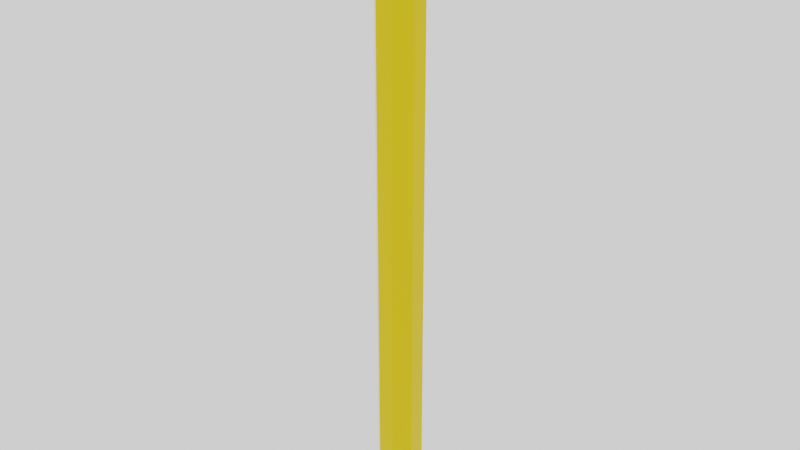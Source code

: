 # Source: Pencil.blend  (saved by Blender 2.82.7; exported with 4.5.12 LTS)
import bpy
from mathutils import Matrix  # noqa: F401  (used for matrix-valued properties, if any)

bpy.ops.wm.read_factory_settings(use_empty=True)
scene = bpy.context.scene
scene.name = 'Scene'

# ---- collections
col_collection = bpy.data.collections.new('Collection'); scene.collection.children.link(col_collection)

# ---- materials (node trees are filled in below, after node groups)
mat_material = bpy.data.materials.new('Material')
mat_material.alpha_threshold = 0.0
mat_material.use_transparent_shadow = False
mat_material.line_color = (0.0, 0.0, 0.0, 1.0)
mat_material_001 = bpy.data.materials.new('Material.001')
mat_material_001.use_transparent_shadow = False
mat_material_002 = bpy.data.materials.new('Material.002')
mat_material_002.use_transparent_shadow = False

# ---- material node trees
mat_material.use_nodes = True; mat_material.node_tree.nodes.clear()
_N = mat_material.node_tree.nodes; _L = mat_material.node_tree.links
n0 = _N.new('ShaderNodeOutputMaterial'); n0.name = 'Material Output'; n0.location = (300, 300)
n1 = _N.new('ShaderNodeBsdfPrincipled'); n1.name = 'Principled BSDF'; n1.location = (10, 300)
n1.distribution = 'GGX'
n1.subsurface_method = 'BURLEY'
n1.inputs[0].default_value = (0.8, 0.538, 0.0, 1.0)
n1.inputs[2].default_value = 0.0
n1.inputs[3].default_value = 1.45
n1.inputs[13].default_value = 0.2477
n1.inputs[27].default_value = (0.0, 0.0, 0.0, 1.0)
n1.inputs[28].default_value = 1.0
_L.new(n1.outputs[0], n0.inputs[0])
n0.is_active_output = True
mat_material_001.use_nodes = True; mat_material_001.node_tree.nodes.clear()
_N = mat_material_001.node_tree.nodes; _L = mat_material_001.node_tree.links
n0 = _N.new('ShaderNodeOutputMaterial'); n0.name = 'Material Output'; n0.location = (300, 300)
n1 = _N.new('ShaderNodeBsdfPrincipled'); n1.name = 'Principled BSDF'; n1.location = (10, 300)
n1.distribution = 'GGX'
n1.subsurface_method = 'BURLEY'
n1.inputs[0].default_value = (0.3694, 0.1963, 0.1033, 1.0)
n1.inputs[2].default_value = 1.0
n1.inputs[3].default_value = 1.45
n1.inputs[27].default_value = (0.0, 0.0, 0.0, 1.0)
n1.inputs[28].default_value = 1.0
_L.new(n1.outputs[0], n0.inputs[0])
n0.is_active_output = True
mat_material_002.use_nodes = True; mat_material_002.node_tree.nodes.clear()
_N = mat_material_002.node_tree.nodes; _L = mat_material_002.node_tree.links
n0 = _N.new('ShaderNodeOutputMaterial'); n0.name = 'Material Output'; n0.location = (300, 300)
n1 = _N.new('ShaderNodeBsdfPrincipled'); n1.name = 'Principled BSDF'; n1.location = (10, 300)
n1.distribution = 'GGX'
n1.subsurface_method = 'BURLEY'
n1.inputs[0].default_value = (0.0196, 0.0196, 0.0196, 1.0)
n1.inputs[1].default_value = 0.8991
n1.inputs[3].default_value = 1.45
n1.inputs[27].default_value = (0.0, 0.0, 0.0, 1.0)
n1.inputs[28].default_value = 1.0
_L.new(n1.outputs[0], n0.inputs[0])
n0.is_active_output = True

# ---- world
world_world = bpy.data.worlds.new('World'); scene.world = world_world
world_world.use_nodes = True; world_world.node_tree.nodes.clear()
_N = world_world.node_tree.nodes; _L = world_world.node_tree.links
n0 = _N.new('ShaderNodeOutputWorld'); n0.name = 'World Output'; n0.location = (300, 300)
n1 = _N.new('ShaderNodeBackground'); n1.name = 'Background'; n1.location = (10, 300)
n1.inputs[0].default_value = (1.0, 1.0, 1.0, 1.0)
_L.new(n1.outputs[0], n0.inputs[0])
n0.is_active_output = True
world_world.color = (0.05088, 0.05088, 0.05088)
world_world.use_sun_shadow = False
world_world.sun_shadow_jitter_overblur = 0.0

# ---- meshes
me_cube = bpy.data.meshes.new('Cube')
me_cube.from_pydata([(0.07721, 15.28, -0.02853), (0.02847, 15.28, -0.07726), (0.3771, -13.47, -1.0), (1.0, -13.47, -0.3771), (0.02847, 15.28, 0.07715), (0.07721, 15.28, 0.02842), (1.0, -13.47, 0.3772), (0.3771, -13.47, 1.0), (-0.02847, 15.28, -0.07726), (-0.07721, 15.28, -0.02853), (-1.0, -13.47, -0.3771), (-0.3771, -13.47, -1.0), (-0.07721, 15.28, 0.02842), (-0.02847, 15.28, 0.07715), (-0.3771, -13.47, 1.0), (-1.0, -13.47, 0.3772), (0.3771, 11.25, -1.0), (1.0, 11.25, -0.3772), (-0.3771, 11.25, 1.0), (-1.0, 11.25, 0.3771), (1.0, 11.25, 0.3771), (0.3771, 11.25, 1.0), (-1.0, 11.25, -0.3772), (-0.3771, 11.25, -1.0), (0.1528, 13.86, -0.4105), (0.4105, 13.86, -0.1529), (-0.1528, 13.86, 0.4104), (-0.4105, 13.86, 0.1528), (0.4105, 13.86, 0.1528), (0.1528, 13.86, 0.4104), (-0.4105, 13.86, -0.1529), (-0.1528, 13.86, -0.4105)], [], [(10, 11, 2, 3, 6, 7, 14, 15), (15, 19, 22, 10), (7, 21, 18, 14), (0, 1, 8, 9, 12, 13, 4, 5), (3, 17, 20, 6), (17, 3, 2, 16), (14, 18, 19, 15), (21, 7, 6, 20), (23, 11, 10, 22), (11, 23, 16, 2), (24, 25, 17, 16), (26, 27, 19, 18), (28, 29, 21, 20), (30, 31, 23, 22), (31, 24, 16, 23), (25, 28, 20, 17), (27, 30, 22, 19), (29, 26, 18, 21), (1, 0, 25, 24), (13, 12, 27, 26), (5, 4, 29, 28), (9, 8, 31, 30), (8, 1, 24, 31), (0, 5, 28, 25), (12, 9, 30, 27), (4, 13, 26, 29)])
me_cube.polygons.foreach_set('material_index', [1, 0, 0, 2, 0, 0, 0, 0, 0, 0, 1, 1, 1, 1, 1, 1, 1, 1, 2, 2, 2, 2, 2, 2, 2, 2])
_uv = me_cube.uv_layers.new(name='UVMap')
_uv.uv.foreach_set('vector', [0.125, 0.5779, 0.2029, 0.5, 0.2971, 0.5, 0.375, 0.5779, 0.375, 0.6721, 0.2971, 0.75, 0.2029, 0.75, 0.125, 0.6721, 0.375, 0.07786, 0.625, 0.07786, 0.625, 0.1721, 0.375, 0.1721, 0.375, 0.8279, 0.625, 0.8279, 0.625, 0.9221, 0.375, 0.9221, 0.6478, 0.5873, 0.7123, 0.5228, 0.7877, 0.5228, 0.8522, 0.5873, 0.8522, 0.6627, 0.7877, 0.7272, 0.7123, 0.7272, 0.6478, 0.6627, 0.375, 0.5779, 0.625, 0.5779, 0.625, 0.6721, 0.375, 0.6721, 0.625, 0.5779, 0.375, 0.5779, 0.375, 0.4221, 0.625, 0.4221, 0.375, 0.9221, 0.625, 0.9221, 0.625, 1.0, 0.375, 1.0, 0.625, 0.8279, 0.375, 0.8279, 0.375, 0.6721, 0.625, 0.6721, 0.625, 0.3279, 0.375, 0.3279, 0.375, 0.1721, 0.625, 0.1721, 0.375, 0.3279, 0.625, 0.3279, 0.625, 0.4221, 0.375, 0.4221, 0.7087, 0.5142, 0.6392, 0.5837, 0.625, 0.5779, 0.7029, 0.5, 0.7913, 0.7358, 0.8608, 0.6663, 0.875, 0.6721, 0.7971, 0.75, 0.6392, 0.6663, 0.7087, 0.7358, 0.7029, 0.75, 0.625, 0.6721, 0.8608, 0.5837, 0.7913, 0.5142, 0.7971, 0.5, 0.875, 0.5779, 0.7913, 0.5142, 0.7087, 0.5142, 0.7029, 0.5, 0.7971, 0.5, 0.6392, 0.5837, 0.6392, 0.6663, 0.625, 0.6721, 0.625, 0.5779, 0.8608, 0.6663, 0.8608, 0.5837, 0.875, 0.5779, 0.875, 0.6721, 0.7087, 0.7358, 0.7913, 0.7358, 0.7971, 0.75, 0.7029, 0.75, 0.7123, 0.5228, 0.6478, 0.5873, 0.6392, 0.5837, 0.7087, 0.5142, 0.7877, 0.7272, 0.8522, 0.6627, 0.8608, 0.6663, 0.7913, 0.7358, 0.6478, 0.6627, 0.7123, 0.7272, 0.7087, 0.7358, 0.6392, 0.6663, 0.8522, 0.5873, 0.7877, 0.5228, 0.7913, 0.5142, 0.8608, 0.5837, 0.7877, 0.5228, 0.7123, 0.5228, 0.7087, 0.5142, 0.7913, 0.5142, 0.6478, 0.5873, 0.6478, 0.6627, 0.6392, 0.6663, 0.6392, 0.5837, 0.8522, 0.6627, 0.8522, 0.5873, 0.8608, 0.5837, 0.8608, 0.6663, 0.7123, 0.7272, 0.7877, 0.7272, 0.7913, 0.7358, 0.7087, 0.7358])
me_cube.materials.append(mat_material)
me_cube.materials.append(mat_material_001)
me_cube.materials.append(mat_material_002)
me_cube.use_remesh_preserve_volume = False
me_cube.use_remesh_preserve_attributes = False
me_cube.use_mirror_vertex_groups = False
me_cube.update()

# ---- objects
ob_cube = bpy.data.objects.new('Cube', me_cube)

# ---- transforms, parenting, visibility, modifiers, constraints
ob_cube.location = (0.0, 0.0, 0.0)
ob_cube.rotation_euler = (1.571, -0.0, 0.0)
ob_cube.lock_rotations_4d = False
ob_cube.empty_display_type = 'ARROWS'
ob_cube.lineart.crease_threshold = 0.0

# ---- collection membership
col_collection.objects.link(ob_cube)

# ---- scene / render settings (as saved in the file)
scene.frame_start = 1; scene.frame_end = 250; scene.frame_set(1)
scene.render.engine = 'BLENDER_EEVEE_NEXT'
scene.cycles.use_denoising = False
scene.cycles.samples = 128
scene.cycles.sampling_pattern = 'TABULATED_SOBOL'
scene.cycles.use_adaptive_sampling = False
scene.cycles.use_light_tree = False
scene.view_settings.view_transform = 'Filmic'
bpy.context.view_layer.update()

# ---- added for rendering (the .blend has no active camera): camera
cam_auto = bpy.data.cameras.new('AutoCamera')
cam_auto.lens = 50.0
cam_auto.sensor_width = 36.0
cam_auto.clip_end = 1000.0
ob_auto_camera = bpy.data.objects.new('AutoCamera', cam_auto)
scene.collection.objects.link(ob_auto_camera)
ob_auto_camera.location = (26.7298, -32.0757, 22.2864)
ob_auto_camera.rotation_euler = (1.09748, -7.21219e-08, 0.694738)
scene.camera = ob_auto_camera
bpy.context.view_layer.update()

